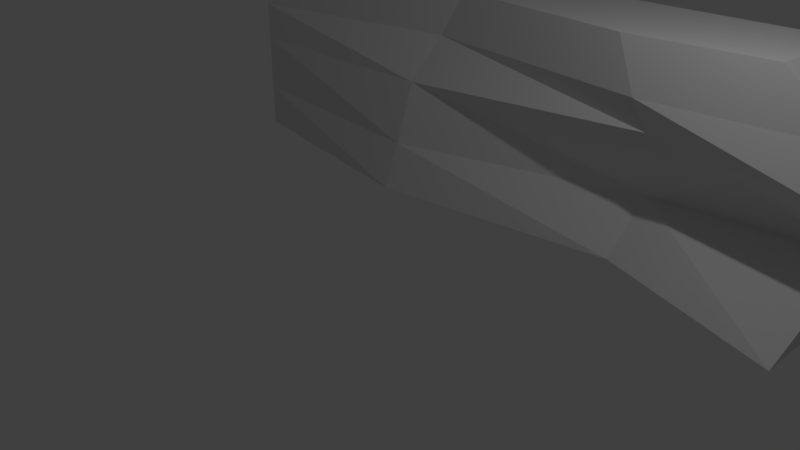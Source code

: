 # Source: box.blend  (saved by Blender 2.78.0; exported with 4.5.12 LTS)
import bpy
from mathutils import Matrix  # noqa: F401  (used for matrix-valued properties, if any)

bpy.ops.wm.read_factory_settings(use_empty=True)
scene = bpy.context.scene
scene.name = 'Scene'

# ---- collections
col_collection_1 = bpy.data.collections.new('Collection 1'); scene.collection.children.link(col_collection_1)

# ---- materials (node trees are filled in below, after node groups)
mat_material = bpy.data.materials.new('Material')
mat_material.alpha_threshold = 0.0
mat_material.use_transparent_shadow = False
mat_material.roughness = 0.5
mat_material.line_color = (0.0, 0.0, 0.0, 1.0)

# ---- material node trees

# ---- world
world_world = bpy.data.worlds.new('World'); scene.world = world_world
world_world.color = (0.05088, 0.05088, 0.05088)
world_world.use_sun_shadow = False
world_world.sun_shadow_jitter_overblur = 0.0
world_world.cycles.sampling_method = 'MANUAL'

# ---- cameras
cam_camera = bpy.data.cameras.new('Camera')
cam_camera.clip_end = 100.0
cam_camera.lens = 35.0
cam_camera.sensor_width = 32.0
cam_camera.sensor_height = 18.0
cam_camera.ortho_scale = 7.314
cam_camera.dof.focus_distance = 0.0
cam_camera.dof.aperture_fstop = 128.0

# ---- lights
light_lamp = bpy.data.lights.new('Lamp', 'POINT')
light_lamp.transmission_factor = 0.0
light_lamp.cutoff_distance = 30.0
light_lamp.energy = 100.0
light_lamp.shadow_buffer_clip_start = 1.001
light_lamp.shadow_soft_size = 0.1
light_lamp.shadow_maximum_resolution = 0.006
light_lamp.use_absolute_resolution = True

# ---- meshes
me_cube = bpy.data.meshes.new('Cube')
me_cube.from_pydata([(4.092, 1.0, -1.0), (4.092, -1.716, -1.0), (-1.0, -1.0, -1.0), (-1.0, 1.0, -1.0), (4.092, 1.0, 0.8927), (4.03, -0.6821, 0.8927), (-1.0, -1.0, 0.8927), (-1.0, 1.0, 0.8927), (0.8568, 1.0, -1.0), (0.8568, -1.483, -1.0), (0.8568, 1.0, 0.8927), (0.8568, -0.4585, 0.8927), (2.748, 1.0, -1.0), (2.748, -1.0, -1.0), (2.748, 1.0, 0.8927), (2.748, -0.8733, 0.8927), (4.092, 1.0, 0.3689), (4.092, -1.0, 0.3689), (-1.0, -1.0, 0.3689), (-1.0, 1.0, 0.3689), (0.8568, 1.0, 0.3689), (0.8568, -1.0, 0.3689), (2.854, -0.8212, 0.5333), (2.748, 1.0, 0.3689), (0.8568, -1.26, -0.4185), (2.748, -0.3307, -0.4185), (4.092, 1.0, -0.4185), (4.092, -0.05785, -0.4185), (-1.0, -1.0, -0.4185), (-1.0, 1.0, -0.4185), (0.8568, 1.0, -0.4185), (2.748, 1.0, -0.4185), (3.604, 0.8234, 1.491), (3.554, -0.5199, 1.491), (1.02, 0.8234, 1.491), (-0.4629, 0.8234, 1.491), (1.02, -0.3413, 1.491), (-0.4629, -0.7737, 1.491), (2.531, 0.8234, 1.491), (2.531, -0.6725, 1.491)], [], [(8, 9, 2, 3), (5, 4, 32, 33), (16, 4, 5, 17), (21, 11, 6, 18), (18, 6, 7, 19), (30, 8, 3, 29), (31, 12, 8, 30), (22, 15, 11, 21), (6, 11, 36, 37), (12, 13, 9, 8), (0, 1, 13, 12), (15, 5, 33, 39), (17, 5, 15, 22), (26, 0, 12, 31), (4, 16, 23, 14), (27, 17, 22, 25), (25, 22, 21, 24), (14, 23, 20, 10), (10, 20, 19, 7), (28, 18, 19, 29), (24, 21, 18, 28), (26, 16, 17, 27), (0, 26, 27, 1), (9, 24, 28, 2), (2, 28, 29, 3), (13, 25, 24, 9), (1, 27, 25, 13), (16, 26, 31, 23), (23, 31, 30, 20), (20, 30, 29, 19), (34, 35, 37, 36), (38, 34, 36, 39), (32, 38, 39, 33), (11, 15, 39, 36), (4, 14, 38, 32), (7, 6, 37, 35), (10, 7, 35, 34), (14, 10, 34, 38)])
me_cube.materials.append(mat_material)
me_cube.use_remesh_preserve_volume = False
me_cube.use_remesh_preserve_attributes = False
me_cube.use_mirror_vertex_groups = False
me_cube.update()

# ---- objects
ob_cube = bpy.data.objects.new('Cube', me_cube)
ob_lamp = bpy.data.objects.new('Lamp', light_lamp)
ob_camera = bpy.data.objects.new('Camera', cam_camera)

# ---- transforms, parenting, visibility, modifiers, constraints
ob_cube.location = (-2.774, 2.987, 1.21)
ob_cube.scale = (1.846, 1.087, 1.087)
ob_cube.lock_rotations_4d = False
ob_cube.empty_display_type = 'ARROWS'
ob_cube.lineart.crease_threshold = 0.0
ob_lamp.location = (4.076, 1.005, 5.904)
ob_lamp.rotation_euler = (0.6503, 0.05522, 1.866)
ob_lamp.lock_rotations_4d = False
ob_lamp.empty_display_type = 'ARROWS'
ob_lamp.color = (0.0, 0.0, 0.0, 0.0)
ob_lamp.lineart.crease_threshold = 0.0
ob_camera.location = (7.481, -6.508, 5.344)
ob_camera.rotation_euler = (1.109, 0.0, 0.8149)
ob_camera.lock_rotations_4d = False
ob_camera.empty_display_type = 'ARROWS'
ob_camera.color = (0.0, 0.0, 0.0, 0.0)
ob_camera.display_type = 'WIRE'
ob_camera.lineart.crease_threshold = 0.0

# ---- collection membership
col_collection_1.objects.link(ob_cube)
col_collection_1.objects.link(ob_lamp)
col_collection_1.objects.link(ob_camera)

# ---- scene / render settings (as saved in the file)
scene.camera = ob_camera
scene.frame_start = 1; scene.frame_end = 250; scene.frame_set(1)
scene.render.engine = 'BLENDER_EEVEE_NEXT'
scene.render.resolution_percentage = 50
scene.render.dither_intensity = 0.0
scene.cycles.use_denoising = False
scene.cycles.samples = 128
scene.cycles.sampling_pattern = 'TABULATED_SOBOL'
scene.cycles.light_sampling_threshold = 0.0
scene.cycles.use_adaptive_sampling = False
scene.cycles.use_light_tree = False
scene.cycles.blur_glossy = 0.0
scene.cycles.sample_clamp_indirect = 0.0
scene.view_settings.view_transform = 'Standard'
bpy.context.view_layer.update()
